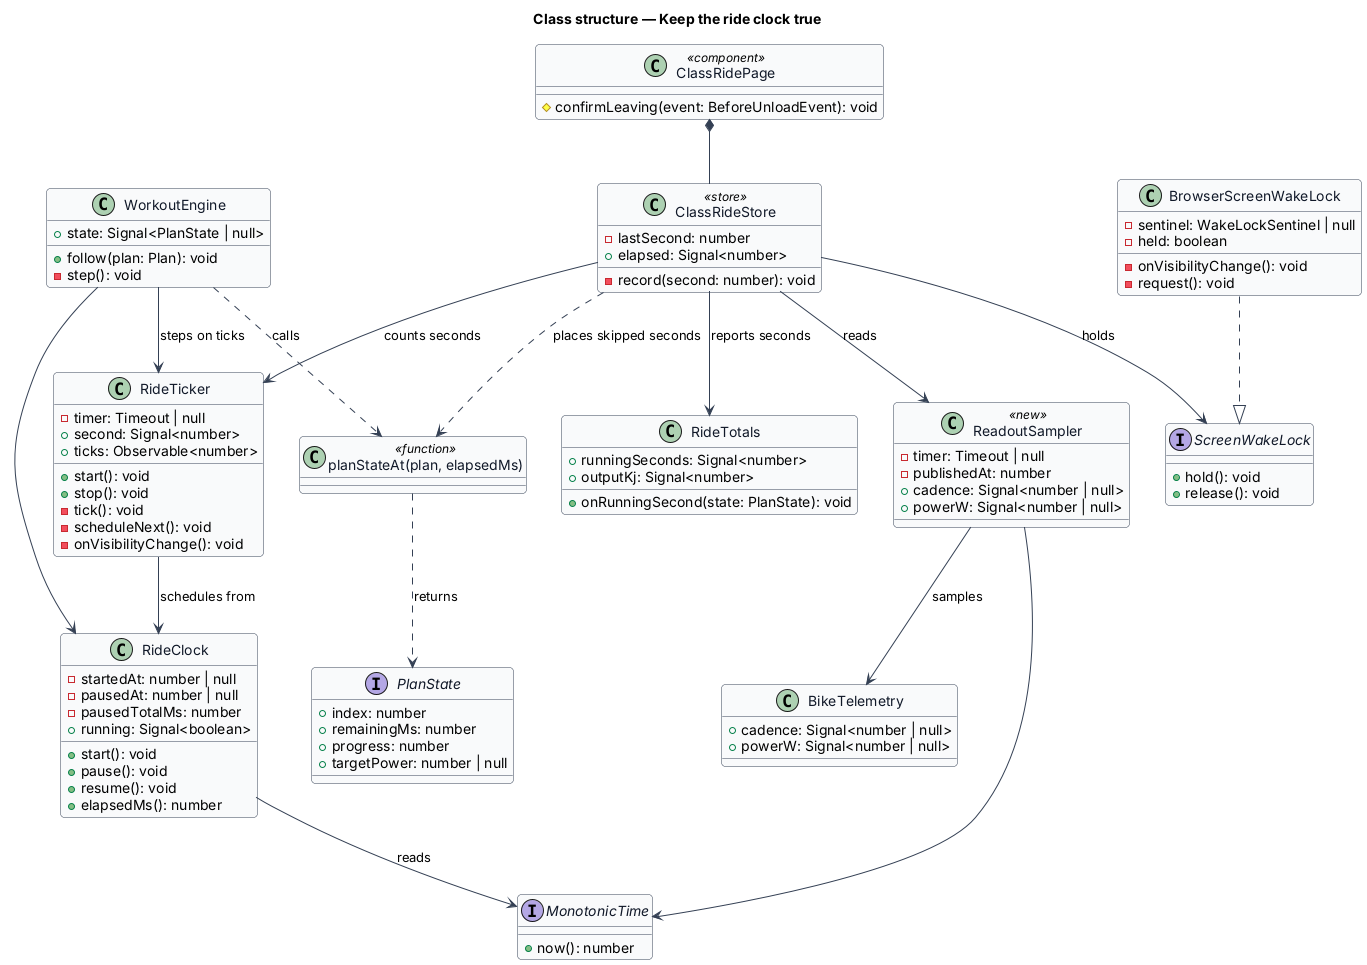

The diagram above was rendered by PlantUML. Its source (embedded in the PNG):
@startuml
' --- shared skin header ---
skinparam backgroundColor #FFFFFF
skinparam shadowing false
skinparam roundcorner 8
skinparam defaultFontName Arial
skinparam ArrowColor #344054
skinparam class {
  BorderColor #344054
  FontColor #101828
  BackgroundColor #F9FAFB
}
' --------------------------
title Class structure — Keep the ride clock true

interface MonotonicTime {
  +now(): number
}

class RideClock {
  -startedAt: number | null
  -pausedAt: number | null
  -pausedTotalMs: number
  +running: Signal<boolean>
  +start(): void
  +pause(): void
  +resume(): void
  +elapsedMs(): number
}

class RideTicker {
  -timer: Timeout | null
  +second: Signal<number>
  +ticks: Observable<number>
  +start(): void
  +stop(): void
  -tick(): void
  -scheduleNext(): void
  -onVisibilityChange(): void
}

class WorkoutEngine {
  +state: Signal<PlanState | null>
  +follow(plan: Plan): void
  -step(): void
}

class "planStateAt(plan, elapsedMs)" as planStateAt <<function>>

interface PlanState {
  +index: number
  +remainingMs: number
  +progress: number
  +targetPower: number | null
}

class ClassRideStore <<store>> {
  -lastSecond: number
  +elapsed: Signal<number>
  -record(second: number): void
}

class RideTotals {
  +runningSeconds: Signal<number>
  +outputKj: Signal<number>
  +onRunningSecond(state: PlanState): void
}

interface ScreenWakeLock {
  +hold(): void
  +release(): void
}

class BrowserScreenWakeLock {
  -sentinel: WakeLockSentinel | null
  -held: boolean
  -onVisibilityChange(): void
  -request(): void
}

class ClassRidePage <<component>> {
  #confirmLeaving(event: BeforeUnloadEvent): void
}

class BikeTelemetry {
  +cadence: Signal<number | null>
  +powerW: Signal<number | null>
}

class ReadoutSampler <<new>> {
  -timer: Timeout | null
  -publishedAt: number
  +cadence: Signal<number | null>
  +powerW: Signal<number | null>
}

RideClock --> MonotonicTime : reads
RideTicker --> RideClock : schedules from
WorkoutEngine --> RideTicker : steps on ticks
WorkoutEngine --> RideClock
WorkoutEngine ..> planStateAt : calls
planStateAt ..> PlanState : returns
ClassRideStore --> RideTicker : counts seconds
ClassRideStore --> RideTotals : reports seconds
ClassRideStore ..> planStateAt : places skipped seconds
ClassRideStore --> ScreenWakeLock : holds
BrowserScreenWakeLock ..|> ScreenWakeLock
ClassRidePage *-- ClassRideStore
ReadoutSampler --> BikeTelemetry : samples
ReadoutSampler --> MonotonicTime
ClassRideStore --> ReadoutSampler : reads
@enduml